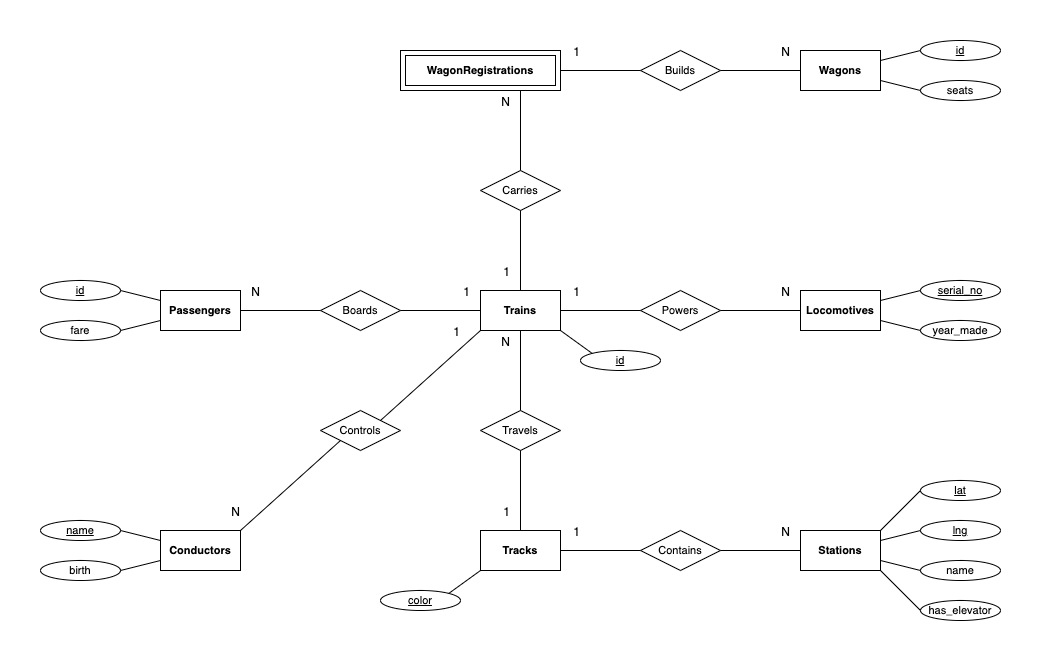

The diagram above was exported from draw.io. Its source (the exported page's mxGraphModel, read from the mxfile embedded in the PNG):
<mxGraphModel dx="1434" dy="782" grid="1" gridSize="10" guides="1" tooltips="1" connect="1" arrows="1" fold="1" page="1" pageScale="1" pageWidth="1040" pageHeight="660" math="0" shadow="0" extFonts="Permanent Marker^https://fonts.googleapis.com/css?family=Permanent+Marker">
  <root>
    <mxCell id="0" />
    <mxCell id="1" parent="0" />
    <mxCell id="5FPpdaSdyWe-lFuIZykh-84" value="WagonRegistrations" style="shape=ext;margin=3;double=1;whiteSpace=wrap;html=1;align=center;fontSize=11;fontStyle=1" vertex="1" parent="1">
      <mxGeometry x="400" y="50" width="160" height="40" as="geometry" />
    </mxCell>
    <mxCell id="5FPpdaSdyWe-lFuIZykh-2" value="Passengers" style="whiteSpace=wrap;html=1;align=center;fontSize=11;fontStyle=1" vertex="1" parent="1">
      <mxGeometry x="160" y="290" width="80" height="40" as="geometry" />
    </mxCell>
    <mxCell id="5FPpdaSdyWe-lFuIZykh-7" value="Conductors" style="whiteSpace=wrap;html=1;align=center;fontSize=11;fontStyle=1" vertex="1" parent="1">
      <mxGeometry x="160" y="530" width="80" height="40" as="geometry" />
    </mxCell>
    <mxCell id="5FPpdaSdyWe-lFuIZykh-9" value="Tracks" style="whiteSpace=wrap;html=1;align=center;fontSize=11;fontStyle=1" vertex="1" parent="1">
      <mxGeometry x="480" y="530" width="80" height="40" as="geometry" />
    </mxCell>
    <mxCell id="5FPpdaSdyWe-lFuIZykh-10" value="Stations" style="whiteSpace=wrap;html=1;align=center;fontSize=11;fontStyle=1" vertex="1" parent="1">
      <mxGeometry x="800" y="530" width="80" height="40" as="geometry" />
    </mxCell>
    <mxCell id="5FPpdaSdyWe-lFuIZykh-12" value="Wagons" style="whiteSpace=wrap;html=1;align=center;fontSize=11;fontStyle=1" vertex="1" parent="1">
      <mxGeometry x="800" y="50" width="80" height="40" as="geometry" />
    </mxCell>
    <mxCell id="5FPpdaSdyWe-lFuIZykh-13" value="Locomotives" style="whiteSpace=wrap;html=1;align=center;fontSize=11;fontStyle=1" vertex="1" parent="1">
      <mxGeometry x="800" y="290" width="80" height="40" as="geometry" />
    </mxCell>
    <mxCell id="5FPpdaSdyWe-lFuIZykh-15" value="Powers" style="shape=rhombus;perimeter=rhombusPerimeter;whiteSpace=wrap;html=1;align=center;fontSize=11;" vertex="1" parent="1">
      <mxGeometry x="640" y="290" width="80" height="40" as="geometry" />
    </mxCell>
    <mxCell id="5FPpdaSdyWe-lFuIZykh-18" value="" style="endArrow=none;html=1;rounded=0;exitX=0;exitY=0.5;exitDx=0;exitDy=0;entryX=1;entryY=0.5;entryDx=0;entryDy=0;" edge="1" parent="1" source="5FPpdaSdyWe-lFuIZykh-15" target="5FPpdaSdyWe-lFuIZykh-88">
      <mxGeometry relative="1" as="geometry">
        <mxPoint x="730" y="320" as="sourcePoint" />
        <mxPoint x="610" y="300" as="targetPoint" />
      </mxGeometry>
    </mxCell>
    <mxCell id="5FPpdaSdyWe-lFuIZykh-19" value="1" style="resizable=0;html=1;align=right;verticalAlign=bottom;" connectable="0" vertex="1" parent="5FPpdaSdyWe-lFuIZykh-18">
      <mxGeometry x="1" relative="1" as="geometry">
        <mxPoint x="20" y="-10" as="offset" />
      </mxGeometry>
    </mxCell>
    <mxCell id="5FPpdaSdyWe-lFuIZykh-22" value="Builds" style="shape=rhombus;perimeter=rhombusPerimeter;whiteSpace=wrap;html=1;align=center;fontSize=11;" vertex="1" parent="1">
      <mxGeometry x="640" y="50" width="80" height="40" as="geometry" />
    </mxCell>
    <mxCell id="5FPpdaSdyWe-lFuIZykh-26" value="Controls" style="shape=rhombus;perimeter=rhombusPerimeter;whiteSpace=wrap;html=1;align=center;fontSize=11;" vertex="1" parent="1">
      <mxGeometry x="320" y="410" width="80" height="40" as="geometry" />
    </mxCell>
    <mxCell id="5FPpdaSdyWe-lFuIZykh-29" value="" style="endArrow=none;html=1;rounded=0;exitX=1;exitY=0;exitDx=0;exitDy=0;entryX=0;entryY=1;entryDx=0;entryDy=0;" edge="1" parent="1" source="5FPpdaSdyWe-lFuIZykh-26" target="5FPpdaSdyWe-lFuIZykh-88">
      <mxGeometry relative="1" as="geometry">
        <mxPoint x="410" y="320" as="sourcePoint" />
        <mxPoint x="470" y="360" as="targetPoint" />
      </mxGeometry>
    </mxCell>
    <mxCell id="5FPpdaSdyWe-lFuIZykh-30" value="1" style="resizable=0;html=1;align=right;verticalAlign=bottom;" connectable="0" vertex="1" parent="5FPpdaSdyWe-lFuIZykh-29">
      <mxGeometry x="1" relative="1" as="geometry">
        <mxPoint x="-20" y="10" as="offset" />
      </mxGeometry>
    </mxCell>
    <mxCell id="5FPpdaSdyWe-lFuIZykh-31" value="" style="endArrow=none;html=1;rounded=0;exitX=0;exitY=1;exitDx=0;exitDy=0;entryX=1;entryY=0;entryDx=0;entryDy=0;" edge="1" parent="1" source="5FPpdaSdyWe-lFuIZykh-26" target="5FPpdaSdyWe-lFuIZykh-7">
      <mxGeometry relative="1" as="geometry">
        <mxPoint x="330" y="320" as="sourcePoint" />
        <mxPoint x="200" y="500" as="targetPoint" />
      </mxGeometry>
    </mxCell>
    <mxCell id="5FPpdaSdyWe-lFuIZykh-32" value="N" style="resizable=0;html=1;align=right;verticalAlign=bottom;" connectable="0" vertex="1" parent="5FPpdaSdyWe-lFuIZykh-31">
      <mxGeometry x="1" relative="1" as="geometry">
        <mxPoint y="-10" as="offset" />
      </mxGeometry>
    </mxCell>
    <mxCell id="5FPpdaSdyWe-lFuIZykh-33" value="" style="endArrow=none;html=1;rounded=0;entryX=0;entryY=0.5;entryDx=0;entryDy=0;exitX=1;exitY=0.5;exitDx=0;exitDy=0;" edge="1" parent="1" source="5FPpdaSdyWe-lFuIZykh-15" target="5FPpdaSdyWe-lFuIZykh-13">
      <mxGeometry relative="1" as="geometry">
        <mxPoint x="530" y="180" as="sourcePoint" />
        <mxPoint x="530" y="100" as="targetPoint" />
      </mxGeometry>
    </mxCell>
    <mxCell id="5FPpdaSdyWe-lFuIZykh-34" value="N" style="resizable=0;html=1;align=right;verticalAlign=bottom;" connectable="0" vertex="1" parent="5FPpdaSdyWe-lFuIZykh-33">
      <mxGeometry x="1" relative="1" as="geometry">
        <mxPoint x="-10" y="-10" as="offset" />
      </mxGeometry>
    </mxCell>
    <mxCell id="5FPpdaSdyWe-lFuIZykh-36" value="Travels" style="shape=rhombus;perimeter=rhombusPerimeter;whiteSpace=wrap;html=1;align=center;fontSize=11;" vertex="1" parent="1">
      <mxGeometry x="480" y="410" width="80" height="40" as="geometry" />
    </mxCell>
    <mxCell id="5FPpdaSdyWe-lFuIZykh-37" value="" style="endArrow=none;html=1;rounded=0;exitX=0.5;exitY=0;exitDx=0;exitDy=0;entryX=0.5;entryY=1;entryDx=0;entryDy=0;" edge="1" parent="1" source="5FPpdaSdyWe-lFuIZykh-36" target="5FPpdaSdyWe-lFuIZykh-88">
      <mxGeometry relative="1" as="geometry">
        <mxPoint x="730" y="320" as="sourcePoint" />
        <mxPoint x="540" y="350" as="targetPoint" />
      </mxGeometry>
    </mxCell>
    <mxCell id="5FPpdaSdyWe-lFuIZykh-38" value="N" style="resizable=0;html=1;align=right;verticalAlign=bottom;" connectable="0" vertex="1" parent="5FPpdaSdyWe-lFuIZykh-37">
      <mxGeometry x="1" relative="1" as="geometry">
        <mxPoint x="-10" y="20" as="offset" />
      </mxGeometry>
    </mxCell>
    <mxCell id="5FPpdaSdyWe-lFuIZykh-39" value="" style="endArrow=none;html=1;rounded=0;entryX=0.5;entryY=0;entryDx=0;entryDy=0;exitX=0.5;exitY=1;exitDx=0;exitDy=0;" edge="1" parent="1" source="5FPpdaSdyWe-lFuIZykh-36" target="5FPpdaSdyWe-lFuIZykh-9">
      <mxGeometry relative="1" as="geometry">
        <mxPoint x="650" y="320" as="sourcePoint" />
        <mxPoint x="570" y="320" as="targetPoint" />
      </mxGeometry>
    </mxCell>
    <mxCell id="5FPpdaSdyWe-lFuIZykh-40" value="1" style="resizable=0;html=1;align=right;verticalAlign=bottom;" connectable="0" vertex="1" parent="5FPpdaSdyWe-lFuIZykh-39">
      <mxGeometry x="1" relative="1" as="geometry">
        <mxPoint x="-10" y="-10" as="offset" />
      </mxGeometry>
    </mxCell>
    <mxCell id="5FPpdaSdyWe-lFuIZykh-41" value="" style="endArrow=none;html=1;rounded=0;entryX=1;entryY=0.5;entryDx=0;entryDy=0;exitX=0;exitY=0.5;exitDx=0;exitDy=0;" edge="1" parent="1" source="5FPpdaSdyWe-lFuIZykh-43" target="5FPpdaSdyWe-lFuIZykh-9">
      <mxGeometry relative="1" as="geometry">
        <mxPoint x="610" y="470" as="sourcePoint" />
        <mxPoint x="530" y="540" as="targetPoint" />
      </mxGeometry>
    </mxCell>
    <mxCell id="5FPpdaSdyWe-lFuIZykh-42" value="1" style="resizable=0;html=1;align=right;verticalAlign=bottom;" connectable="0" vertex="1" parent="5FPpdaSdyWe-lFuIZykh-41">
      <mxGeometry x="1" relative="1" as="geometry">
        <mxPoint x="20" y="-10" as="offset" />
      </mxGeometry>
    </mxCell>
    <mxCell id="5FPpdaSdyWe-lFuIZykh-43" value="Contains" style="shape=rhombus;perimeter=rhombusPerimeter;whiteSpace=wrap;html=1;align=center;fontSize=11;" vertex="1" parent="1">
      <mxGeometry x="640" y="530" width="80" height="40" as="geometry" />
    </mxCell>
    <mxCell id="5FPpdaSdyWe-lFuIZykh-44" value="" style="endArrow=none;html=1;rounded=0;entryX=0;entryY=0.5;entryDx=0;entryDy=0;exitX=1;exitY=0.5;exitDx=0;exitDy=0;" edge="1" parent="1" source="5FPpdaSdyWe-lFuIZykh-43" target="5FPpdaSdyWe-lFuIZykh-10">
      <mxGeometry relative="1" as="geometry">
        <mxPoint x="530" y="420" as="sourcePoint" />
        <mxPoint x="530" y="340" as="targetPoint" />
      </mxGeometry>
    </mxCell>
    <mxCell id="5FPpdaSdyWe-lFuIZykh-45" value="N" style="resizable=0;html=1;align=right;verticalAlign=bottom;" connectable="0" vertex="1" parent="5FPpdaSdyWe-lFuIZykh-44">
      <mxGeometry x="1" relative="1" as="geometry">
        <mxPoint x="-10" y="-10" as="offset" />
      </mxGeometry>
    </mxCell>
    <mxCell id="5FPpdaSdyWe-lFuIZykh-46" value="Boards" style="shape=rhombus;perimeter=rhombusPerimeter;whiteSpace=wrap;html=1;align=center;fontSize=11;" vertex="1" parent="1">
      <mxGeometry x="320" y="290" width="80" height="40" as="geometry" />
    </mxCell>
    <mxCell id="5FPpdaSdyWe-lFuIZykh-63" value="Carries" style="shape=rhombus;perimeter=rhombusPerimeter;whiteSpace=wrap;html=1;align=center;fontSize=11;" vertex="1" parent="1">
      <mxGeometry x="480" y="170" width="80" height="40" as="geometry" />
    </mxCell>
    <mxCell id="5FPpdaSdyWe-lFuIZykh-67" value="" style="endArrow=none;html=1;rounded=0;exitX=0.5;exitY=1;exitDx=0;exitDy=0;entryX=0.5;entryY=0;entryDx=0;entryDy=0;" edge="1" parent="1" source="5FPpdaSdyWe-lFuIZykh-63" target="5FPpdaSdyWe-lFuIZykh-88">
      <mxGeometry relative="1" as="geometry">
        <mxPoint x="650" y="320" as="sourcePoint" />
        <mxPoint x="540" y="260" as="targetPoint" />
      </mxGeometry>
    </mxCell>
    <mxCell id="5FPpdaSdyWe-lFuIZykh-68" value="1" style="resizable=0;html=1;align=right;verticalAlign=bottom;" connectable="0" vertex="1" parent="5FPpdaSdyWe-lFuIZykh-67">
      <mxGeometry x="1" relative="1" as="geometry">
        <mxPoint x="-10" y="-10" as="offset" />
      </mxGeometry>
    </mxCell>
    <mxCell id="5FPpdaSdyWe-lFuIZykh-69" value="" style="endArrow=none;html=1;rounded=0;entryX=0.75;entryY=1;entryDx=0;entryDy=0;exitX=0.5;exitY=0;exitDx=0;exitDy=0;" edge="1" parent="1" source="5FPpdaSdyWe-lFuIZykh-63" target="5FPpdaSdyWe-lFuIZykh-84">
      <mxGeometry relative="1" as="geometry">
        <mxPoint x="730" y="320" as="sourcePoint" />
        <mxPoint x="520" y="90" as="targetPoint" />
      </mxGeometry>
    </mxCell>
    <mxCell id="5FPpdaSdyWe-lFuIZykh-70" value="N" style="resizable=0;html=1;align=right;verticalAlign=bottom;" connectable="0" vertex="1" parent="5FPpdaSdyWe-lFuIZykh-69">
      <mxGeometry x="1" relative="1" as="geometry">
        <mxPoint x="-10" y="20" as="offset" />
      </mxGeometry>
    </mxCell>
    <mxCell id="5FPpdaSdyWe-lFuIZykh-71" value="" style="endArrow=none;html=1;rounded=0;entryX=0;entryY=0.5;entryDx=0;entryDy=0;exitX=1;exitY=0.5;exitDx=0;exitDy=0;" edge="1" parent="1" source="5FPpdaSdyWe-lFuIZykh-22" target="5FPpdaSdyWe-lFuIZykh-12">
      <mxGeometry relative="1" as="geometry">
        <mxPoint x="530" y="180" as="sourcePoint" />
        <mxPoint x="530" y="100" as="targetPoint" />
      </mxGeometry>
    </mxCell>
    <mxCell id="5FPpdaSdyWe-lFuIZykh-72" value="N" style="resizable=0;html=1;align=right;verticalAlign=bottom;" connectable="0" vertex="1" parent="5FPpdaSdyWe-lFuIZykh-71">
      <mxGeometry x="1" relative="1" as="geometry">
        <mxPoint x="-10" y="-10" as="offset" />
      </mxGeometry>
    </mxCell>
    <mxCell id="5FPpdaSdyWe-lFuIZykh-73" value="" style="endArrow=none;html=1;rounded=0;exitX=0;exitY=0.5;exitDx=0;exitDy=0;entryX=1;entryY=0.5;entryDx=0;entryDy=0;" edge="1" parent="1" source="5FPpdaSdyWe-lFuIZykh-22" target="5FPpdaSdyWe-lFuIZykh-84">
      <mxGeometry relative="1" as="geometry">
        <mxPoint x="530" y="220" as="sourcePoint" />
        <mxPoint x="560" y="70" as="targetPoint" />
      </mxGeometry>
    </mxCell>
    <mxCell id="5FPpdaSdyWe-lFuIZykh-74" value="1" style="resizable=0;html=1;align=right;verticalAlign=bottom;" connectable="0" vertex="1" parent="5FPpdaSdyWe-lFuIZykh-73">
      <mxGeometry x="1" relative="1" as="geometry">
        <mxPoint x="20" y="-10" as="offset" />
      </mxGeometry>
    </mxCell>
    <mxCell id="5FPpdaSdyWe-lFuIZykh-75" value="" style="endArrow=none;html=1;rounded=0;exitX=1;exitY=0.5;exitDx=0;exitDy=0;entryX=0;entryY=0.5;entryDx=0;entryDy=0;" edge="1" parent="1" source="5FPpdaSdyWe-lFuIZykh-46" target="5FPpdaSdyWe-lFuIZykh-88">
      <mxGeometry relative="1" as="geometry">
        <mxPoint x="390" y="430" as="sourcePoint" />
        <mxPoint x="440" y="270" as="targetPoint" />
      </mxGeometry>
    </mxCell>
    <mxCell id="5FPpdaSdyWe-lFuIZykh-76" value="1" style="resizable=0;html=1;align=right;verticalAlign=bottom;" connectable="0" vertex="1" parent="5FPpdaSdyWe-lFuIZykh-75">
      <mxGeometry x="1" relative="1" as="geometry">
        <mxPoint x="-10" y="-10" as="offset" />
      </mxGeometry>
    </mxCell>
    <mxCell id="5FPpdaSdyWe-lFuIZykh-77" value="" style="endArrow=none;html=1;rounded=0;exitX=0;exitY=0.5;exitDx=0;exitDy=0;entryX=1;entryY=0.5;entryDx=0;entryDy=0;" edge="1" parent="1" source="5FPpdaSdyWe-lFuIZykh-46" target="5FPpdaSdyWe-lFuIZykh-2">
      <mxGeometry relative="1" as="geometry">
        <mxPoint x="350" y="450" as="sourcePoint" />
        <mxPoint x="250" y="540" as="targetPoint" />
      </mxGeometry>
    </mxCell>
    <mxCell id="5FPpdaSdyWe-lFuIZykh-78" value="N" style="resizable=0;html=1;align=right;verticalAlign=bottom;" connectable="0" vertex="1" parent="5FPpdaSdyWe-lFuIZykh-77">
      <mxGeometry x="1" relative="1" as="geometry">
        <mxPoint x="20" y="-10" as="offset" />
      </mxGeometry>
    </mxCell>
    <mxCell id="5FPpdaSdyWe-lFuIZykh-88" value="Trains" style="whiteSpace=wrap;html=1;align=center;fontSize=11;fontStyle=1" vertex="1" parent="1">
      <mxGeometry x="480" y="290" width="80" height="40" as="geometry" />
    </mxCell>
    <mxCell id="5FPpdaSdyWe-lFuIZykh-89" value="color" style="ellipse;whiteSpace=wrap;html=1;align=center;fontSize=11;fontStyle=4" vertex="1" parent="1">
      <mxGeometry x="380" y="590" width="80" height="20" as="geometry" />
    </mxCell>
    <mxCell id="5FPpdaSdyWe-lFuIZykh-91" value="" style="endArrow=none;html=1;rounded=0;fontSize=11;exitX=1;exitY=0;exitDx=0;exitDy=0;entryX=0;entryY=1;entryDx=0;entryDy=0;" edge="1" parent="1" source="5FPpdaSdyWe-lFuIZykh-89" target="5FPpdaSdyWe-lFuIZykh-9">
      <mxGeometry relative="1" as="geometry">
        <mxPoint x="500" y="450" as="sourcePoint" />
        <mxPoint x="660" y="450" as="targetPoint" />
      </mxGeometry>
    </mxCell>
    <mxCell id="5FPpdaSdyWe-lFuIZykh-92" value="lat" style="ellipse;whiteSpace=wrap;html=1;align=center;fontSize=11;fontStyle=4" vertex="1" parent="1">
      <mxGeometry x="920" y="480" width="80" height="20" as="geometry" />
    </mxCell>
    <mxCell id="5FPpdaSdyWe-lFuIZykh-93" value="lng" style="ellipse;whiteSpace=wrap;html=1;align=center;fontSize=11;fontStyle=4" vertex="1" parent="1">
      <mxGeometry x="920" y="520" width="80" height="20" as="geometry" />
    </mxCell>
    <mxCell id="5FPpdaSdyWe-lFuIZykh-96" value="name" style="ellipse;whiteSpace=wrap;html=1;align=center;fontSize=11;fontStyle=0" vertex="1" parent="1">
      <mxGeometry x="920" y="560" width="80" height="20" as="geometry" />
    </mxCell>
    <mxCell id="5FPpdaSdyWe-lFuIZykh-97" value="has_elevator" style="ellipse;whiteSpace=wrap;html=1;align=center;fontSize=11;fontStyle=0" vertex="1" parent="1">
      <mxGeometry x="920" y="600" width="80" height="20" as="geometry" />
    </mxCell>
    <mxCell id="5FPpdaSdyWe-lFuIZykh-98" value="" style="endArrow=none;html=1;rounded=0;fontSize=11;exitX=1;exitY=0.25;exitDx=0;exitDy=0;entryX=0;entryY=0.5;entryDx=0;entryDy=0;" edge="1" parent="1" source="5FPpdaSdyWe-lFuIZykh-10" target="5FPpdaSdyWe-lFuIZykh-93">
      <mxGeometry relative="1" as="geometry">
        <mxPoint x="458.8554928412382" y="603.074681718103" as="sourcePoint" />
        <mxPoint x="490" y="580" as="targetPoint" />
      </mxGeometry>
    </mxCell>
    <mxCell id="5FPpdaSdyWe-lFuIZykh-99" value="" style="endArrow=none;html=1;rounded=0;fontSize=11;exitX=1;exitY=0;exitDx=0;exitDy=0;entryX=0;entryY=0.5;entryDx=0;entryDy=0;" edge="1" parent="1" source="5FPpdaSdyWe-lFuIZykh-10" target="5FPpdaSdyWe-lFuIZykh-92">
      <mxGeometry relative="1" as="geometry">
        <mxPoint x="890" y="550" as="sourcePoint" />
        <mxPoint x="930" y="520" as="targetPoint" />
      </mxGeometry>
    </mxCell>
    <mxCell id="5FPpdaSdyWe-lFuIZykh-101" value="" style="endArrow=none;html=1;rounded=0;fontSize=11;exitX=1;exitY=0.75;exitDx=0;exitDy=0;entryX=0;entryY=0.5;entryDx=0;entryDy=0;" edge="1" parent="1" source="5FPpdaSdyWe-lFuIZykh-10" target="5FPpdaSdyWe-lFuIZykh-96">
      <mxGeometry relative="1" as="geometry">
        <mxPoint x="910" y="570" as="sourcePoint" />
        <mxPoint x="950" y="540" as="targetPoint" />
      </mxGeometry>
    </mxCell>
    <mxCell id="5FPpdaSdyWe-lFuIZykh-102" value="" style="endArrow=none;html=1;rounded=0;fontSize=11;exitX=1;exitY=1;exitDx=0;exitDy=0;entryX=0;entryY=0.5;entryDx=0;entryDy=0;" edge="1" parent="1" source="5FPpdaSdyWe-lFuIZykh-10" target="5FPpdaSdyWe-lFuIZykh-97">
      <mxGeometry relative="1" as="geometry">
        <mxPoint x="920" y="580" as="sourcePoint" />
        <mxPoint x="960" y="550" as="targetPoint" />
      </mxGeometry>
    </mxCell>
    <mxCell id="5FPpdaSdyWe-lFuIZykh-103" value="name" style="ellipse;whiteSpace=wrap;html=1;align=center;fontSize=11;fontStyle=4" vertex="1" parent="1">
      <mxGeometry x="40" y="520" width="80" height="20" as="geometry" />
    </mxCell>
    <mxCell id="5FPpdaSdyWe-lFuIZykh-104" value="birth" style="ellipse;whiteSpace=wrap;html=1;align=center;fontSize=11;fontStyle=0" vertex="1" parent="1">
      <mxGeometry x="40" y="560" width="80" height="20" as="geometry" />
    </mxCell>
    <mxCell id="5FPpdaSdyWe-lFuIZykh-105" value="" style="endArrow=none;html=1;rounded=0;fontSize=11;exitX=1;exitY=0.5;exitDx=0;exitDy=0;entryX=0;entryY=0.25;entryDx=0;entryDy=0;" edge="1" parent="1" source="5FPpdaSdyWe-lFuIZykh-103" target="5FPpdaSdyWe-lFuIZykh-7">
      <mxGeometry relative="1" as="geometry">
        <mxPoint x="458.8554928412382" y="603.074681718103" as="sourcePoint" />
        <mxPoint x="490" y="580" as="targetPoint" />
      </mxGeometry>
    </mxCell>
    <mxCell id="5FPpdaSdyWe-lFuIZykh-106" value="" style="endArrow=none;html=1;rounded=0;fontSize=11;exitX=1;exitY=0.5;exitDx=0;exitDy=0;entryX=0;entryY=0.75;entryDx=0;entryDy=0;" edge="1" parent="1" source="5FPpdaSdyWe-lFuIZykh-104" target="5FPpdaSdyWe-lFuIZykh-7">
      <mxGeometry relative="1" as="geometry">
        <mxPoint x="468.8554928412382" y="613.074681718103" as="sourcePoint" />
        <mxPoint x="500" y="590" as="targetPoint" />
      </mxGeometry>
    </mxCell>
    <mxCell id="5FPpdaSdyWe-lFuIZykh-107" value="serial_no" style="ellipse;whiteSpace=wrap;html=1;align=center;fontSize=11;fontStyle=4" vertex="1" parent="1">
      <mxGeometry x="920" y="280" width="80" height="20" as="geometry" />
    </mxCell>
    <mxCell id="5FPpdaSdyWe-lFuIZykh-108" value="year_made" style="ellipse;whiteSpace=wrap;html=1;align=center;fontSize=11;fontStyle=0" vertex="1" parent="1">
      <mxGeometry x="920" y="320" width="80" height="20" as="geometry" />
    </mxCell>
    <mxCell id="5FPpdaSdyWe-lFuIZykh-109" value="" style="endArrow=none;html=1;rounded=0;fontSize=11;exitX=0;exitY=0.5;exitDx=0;exitDy=0;entryX=1;entryY=0.25;entryDx=0;entryDy=0;" edge="1" parent="1" source="5FPpdaSdyWe-lFuIZykh-107" target="5FPpdaSdyWe-lFuIZykh-13">
      <mxGeometry relative="1" as="geometry">
        <mxPoint x="1338.8554928412382" y="363.07468171810297" as="sourcePoint" />
        <mxPoint x="1040" y="300" as="targetPoint" />
      </mxGeometry>
    </mxCell>
    <mxCell id="5FPpdaSdyWe-lFuIZykh-110" value="" style="endArrow=none;html=1;rounded=0;fontSize=11;exitX=0;exitY=0.5;exitDx=0;exitDy=0;entryX=1;entryY=0.75;entryDx=0;entryDy=0;" edge="1" parent="1" source="5FPpdaSdyWe-lFuIZykh-108" target="5FPpdaSdyWe-lFuIZykh-13">
      <mxGeometry relative="1" as="geometry">
        <mxPoint x="1348.8554928412382" y="373.07468171810297" as="sourcePoint" />
        <mxPoint x="1040" y="320" as="targetPoint" />
      </mxGeometry>
    </mxCell>
    <mxCell id="5FPpdaSdyWe-lFuIZykh-111" value="id" style="ellipse;whiteSpace=wrap;html=1;align=center;fontSize=11;fontStyle=4" vertex="1" parent="1">
      <mxGeometry x="580" y="350" width="80" height="20" as="geometry" />
    </mxCell>
    <mxCell id="5FPpdaSdyWe-lFuIZykh-114" value="" style="endArrow=none;html=1;rounded=0;fontSize=11;exitX=0;exitY=0;exitDx=0;exitDy=0;entryX=1;entryY=1;entryDx=0;entryDy=0;" edge="1" parent="1" source="5FPpdaSdyWe-lFuIZykh-111" target="5FPpdaSdyWe-lFuIZykh-88">
      <mxGeometry relative="1" as="geometry">
        <mxPoint x="458.8554928412382" y="603.074681718103" as="sourcePoint" />
        <mxPoint x="490" y="580" as="targetPoint" />
      </mxGeometry>
    </mxCell>
    <mxCell id="5FPpdaSdyWe-lFuIZykh-119" value="id" style="ellipse;whiteSpace=wrap;html=1;align=center;fontSize=11;fontStyle=4" vertex="1" parent="1">
      <mxGeometry x="920" y="40" width="80" height="20" as="geometry" />
    </mxCell>
    <mxCell id="5FPpdaSdyWe-lFuIZykh-120" value="seats" style="ellipse;whiteSpace=wrap;html=1;align=center;fontSize=11;fontStyle=0" vertex="1" parent="1">
      <mxGeometry x="920" y="80" width="80" height="20" as="geometry" />
    </mxCell>
    <mxCell id="5FPpdaSdyWe-lFuIZykh-121" value="" style="endArrow=none;html=1;rounded=0;fontSize=11;exitX=0;exitY=0.5;exitDx=0;exitDy=0;entryX=1;entryY=0.25;entryDx=0;entryDy=0;" edge="1" parent="1" source="5FPpdaSdyWe-lFuIZykh-119" target="5FPpdaSdyWe-lFuIZykh-12">
      <mxGeometry relative="1" as="geometry">
        <mxPoint x="1338.8554928412382" y="123.07468171810297" as="sourcePoint" />
        <mxPoint x="890" y="30" as="targetPoint" />
      </mxGeometry>
    </mxCell>
    <mxCell id="5FPpdaSdyWe-lFuIZykh-122" value="" style="endArrow=none;html=1;rounded=0;fontSize=11;exitX=0;exitY=0.5;exitDx=0;exitDy=0;entryX=1;entryY=0.75;entryDx=0;entryDy=0;" edge="1" parent="1" source="5FPpdaSdyWe-lFuIZykh-120" target="5FPpdaSdyWe-lFuIZykh-12">
      <mxGeometry relative="1" as="geometry">
        <mxPoint x="1348.8554928412382" y="133.07468171810297" as="sourcePoint" />
        <mxPoint x="880" y="80" as="targetPoint" />
      </mxGeometry>
    </mxCell>
    <mxCell id="5FPpdaSdyWe-lFuIZykh-123" value="id" style="ellipse;whiteSpace=wrap;html=1;align=center;fontSize=11;fontStyle=4" vertex="1" parent="1">
      <mxGeometry x="40" y="280" width="80" height="20" as="geometry" />
    </mxCell>
    <mxCell id="5FPpdaSdyWe-lFuIZykh-124" value="fare" style="ellipse;whiteSpace=wrap;html=1;align=center;fontSize=11;fontStyle=0" vertex="1" parent="1">
      <mxGeometry x="40" y="320" width="80" height="20" as="geometry" />
    </mxCell>
    <mxCell id="5FPpdaSdyWe-lFuIZykh-125" value="" style="endArrow=none;html=1;rounded=0;fontSize=11;exitX=1;exitY=0.5;exitDx=0;exitDy=0;entryX=0;entryY=0.25;entryDx=0;entryDy=0;" edge="1" parent="1" source="5FPpdaSdyWe-lFuIZykh-123" target="5FPpdaSdyWe-lFuIZykh-2">
      <mxGeometry relative="1" as="geometry">
        <mxPoint x="458.8554928412382" y="363.07468171810297" as="sourcePoint" />
        <mxPoint x="150" y="270" as="targetPoint" />
      </mxGeometry>
    </mxCell>
    <mxCell id="5FPpdaSdyWe-lFuIZykh-126" value="" style="endArrow=none;html=1;rounded=0;fontSize=11;exitX=1;exitY=0.5;exitDx=0;exitDy=0;entryX=0;entryY=0.75;entryDx=0;entryDy=0;" edge="1" parent="1" source="5FPpdaSdyWe-lFuIZykh-124" target="5FPpdaSdyWe-lFuIZykh-2">
      <mxGeometry relative="1" as="geometry">
        <mxPoint x="468.8554928412382" y="373.07468171810297" as="sourcePoint" />
        <mxPoint x="150" y="330" as="targetPoint" />
      </mxGeometry>
    </mxCell>
  </root>
</mxGraphModel>